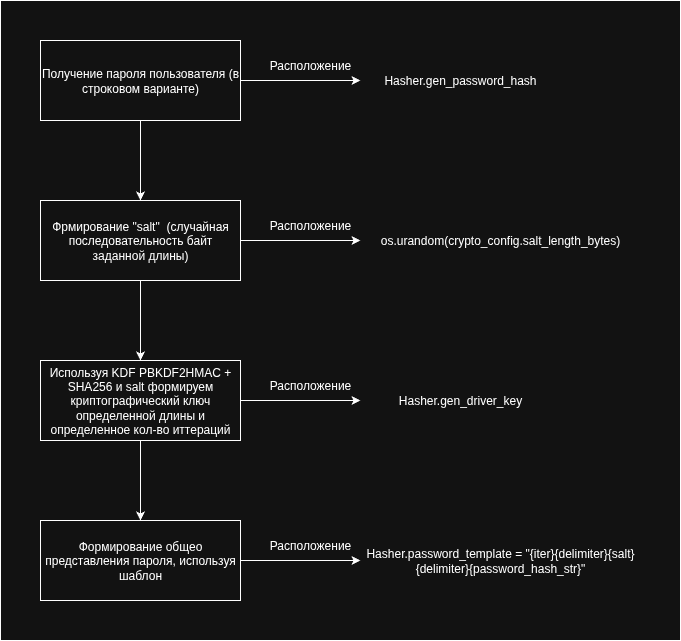

The diagram above was exported from draw.io. Its source (the exported page's mxGraphModel, read from the mxfile embedded in the PNG):
<mxGraphModel dx="1426" dy="759" grid="1" gridSize="10" guides="1" tooltips="1" connect="1" arrows="1" fold="1" page="1" pageScale="1" pageWidth="827" pageHeight="1169" math="0" shadow="0">
  <root>
    <mxCell id="0" />
    <mxCell id="1" parent="0" />
    <mxCell id="yhBD9jsn1YGPVqxVOgx7-21" value="" style="rounded=0;whiteSpace=wrap;html=1;fillColor=none;" vertex="1" parent="1">
      <mxGeometry x="160" y="40" width="680" height="640" as="geometry" />
    </mxCell>
    <mxCell id="yhBD9jsn1YGPVqxVOgx7-2" style="edgeStyle=orthogonalEdgeStyle;rounded=0;orthogonalLoop=1;jettySize=auto;html=1;entryX=0.5;entryY=0;entryDx=0;entryDy=0;exitX=0.5;exitY=1;exitDx=0;exitDy=0;" edge="1" parent="1" source="MmHTGzPOSlLnYk2Rg0g--1" target="yhBD9jsn1YGPVqxVOgx7-1">
      <mxGeometry relative="1" as="geometry" />
    </mxCell>
    <mxCell id="yhBD9jsn1YGPVqxVOgx7-4" style="edgeStyle=orthogonalEdgeStyle;rounded=0;orthogonalLoop=1;jettySize=auto;html=1;entryX=0;entryY=0.5;entryDx=0;entryDy=0;exitX=1;exitY=0.5;exitDx=0;exitDy=0;" edge="1" parent="1" source="MmHTGzPOSlLnYk2Rg0g--1" target="yhBD9jsn1YGPVqxVOgx7-3">
      <mxGeometry relative="1" as="geometry" />
    </mxCell>
    <mxCell id="MmHTGzPOSlLnYk2Rg0g--1" value="Получение пароля пользователя (в строковом варианте)" style="rounded=0;whiteSpace=wrap;html=1;" parent="1" vertex="1">
      <mxGeometry x="200" y="80" width="200" height="80" as="geometry" />
    </mxCell>
    <mxCell id="yhBD9jsn1YGPVqxVOgx7-8" style="edgeStyle=orthogonalEdgeStyle;rounded=0;orthogonalLoop=1;jettySize=auto;html=1;entryX=0;entryY=0.5;entryDx=0;entryDy=0;exitX=1;exitY=0.5;exitDx=0;exitDy=0;" edge="1" parent="1" source="yhBD9jsn1YGPVqxVOgx7-1" target="yhBD9jsn1YGPVqxVOgx7-7">
      <mxGeometry relative="1" as="geometry" />
    </mxCell>
    <mxCell id="yhBD9jsn1YGPVqxVOgx7-10" style="edgeStyle=orthogonalEdgeStyle;rounded=0;orthogonalLoop=1;jettySize=auto;html=1;entryX=0.5;entryY=0;entryDx=0;entryDy=0;exitX=0.5;exitY=1;exitDx=0;exitDy=0;" edge="1" parent="1" source="yhBD9jsn1YGPVqxVOgx7-1" target="yhBD9jsn1YGPVqxVOgx7-9">
      <mxGeometry relative="1" as="geometry" />
    </mxCell>
    <mxCell id="yhBD9jsn1YGPVqxVOgx7-1" value="Фрмирование &quot;salt&quot;&amp;nbsp; (случайная последовательность байт заданной длины)" style="rounded=0;whiteSpace=wrap;html=1;" vertex="1" parent="1">
      <mxGeometry x="200" y="240" width="200" height="80" as="geometry" />
    </mxCell>
    <mxCell id="yhBD9jsn1YGPVqxVOgx7-3" value="Hasher.gen_password_hash" style="text;html=1;align=center;verticalAlign=middle;whiteSpace=wrap;rounded=0;" vertex="1" parent="1">
      <mxGeometry x="520" y="105" width="200" height="30" as="geometry" />
    </mxCell>
    <mxCell id="yhBD9jsn1YGPVqxVOgx7-7" value="os.urandom(crypto_config.salt_length_bytes)" style="text;html=1;align=center;verticalAlign=middle;whiteSpace=wrap;rounded=0;" vertex="1" parent="1">
      <mxGeometry x="520" y="265" width="280" height="30" as="geometry" />
    </mxCell>
    <mxCell id="yhBD9jsn1YGPVqxVOgx7-12" style="edgeStyle=orthogonalEdgeStyle;rounded=0;orthogonalLoop=1;jettySize=auto;html=1;entryX=0;entryY=0.5;entryDx=0;entryDy=0;exitX=1;exitY=0.5;exitDx=0;exitDy=0;" edge="1" parent="1" source="yhBD9jsn1YGPVqxVOgx7-9" target="yhBD9jsn1YGPVqxVOgx7-11">
      <mxGeometry relative="1" as="geometry" />
    </mxCell>
    <mxCell id="yhBD9jsn1YGPVqxVOgx7-14" style="edgeStyle=orthogonalEdgeStyle;rounded=0;orthogonalLoop=1;jettySize=auto;html=1;entryX=0.5;entryY=0;entryDx=0;entryDy=0;exitX=0.5;exitY=1;exitDx=0;exitDy=0;" edge="1" parent="1" source="yhBD9jsn1YGPVqxVOgx7-9" target="yhBD9jsn1YGPVqxVOgx7-13">
      <mxGeometry relative="1" as="geometry" />
    </mxCell>
    <mxCell id="yhBD9jsn1YGPVqxVOgx7-9" value="Используя KDF PBKDF2HMAC + SHA256 и salt формируем криптографический ключ определенной длины и определенное кол-во иттераций" style="rounded=0;whiteSpace=wrap;html=1;" vertex="1" parent="1">
      <mxGeometry x="200" y="400" width="200" height="80" as="geometry" />
    </mxCell>
    <mxCell id="yhBD9jsn1YGPVqxVOgx7-11" value="Hasher.gen_driver_key" style="text;html=1;align=center;verticalAlign=middle;whiteSpace=wrap;rounded=0;" vertex="1" parent="1">
      <mxGeometry x="520" y="425" width="200" height="30" as="geometry" />
    </mxCell>
    <mxCell id="yhBD9jsn1YGPVqxVOgx7-16" style="edgeStyle=orthogonalEdgeStyle;rounded=0;orthogonalLoop=1;jettySize=auto;html=1;entryX=0;entryY=0.5;entryDx=0;entryDy=0;exitX=1;exitY=0.5;exitDx=0;exitDy=0;" edge="1" parent="1" source="yhBD9jsn1YGPVqxVOgx7-13" target="yhBD9jsn1YGPVqxVOgx7-15">
      <mxGeometry relative="1" as="geometry" />
    </mxCell>
    <mxCell id="yhBD9jsn1YGPVqxVOgx7-13" value="Формирование общео представления пароля, используя шаблон" style="rounded=0;whiteSpace=wrap;html=1;" vertex="1" parent="1">
      <mxGeometry x="200" y="560" width="200" height="80" as="geometry" />
    </mxCell>
    <mxCell id="yhBD9jsn1YGPVqxVOgx7-15" value="Hasher.password_template = &quot;{iter}{delimiter}{salt}{delimiter}{password_hash_str}&quot;" style="text;html=1;align=center;verticalAlign=middle;whiteSpace=wrap;rounded=0;" vertex="1" parent="1">
      <mxGeometry x="520" y="577.5" width="280" height="45" as="geometry" />
    </mxCell>
    <mxCell id="yhBD9jsn1YGPVqxVOgx7-17" value="Расположение" style="text;html=1;align=center;verticalAlign=middle;whiteSpace=wrap;rounded=0;" vertex="1" parent="1">
      <mxGeometry x="440" y="90" width="60" height="30" as="geometry" />
    </mxCell>
    <mxCell id="yhBD9jsn1YGPVqxVOgx7-18" value="Расположение" style="text;html=1;align=center;verticalAlign=middle;whiteSpace=wrap;rounded=0;" vertex="1" parent="1">
      <mxGeometry x="440" y="250" width="60" height="30" as="geometry" />
    </mxCell>
    <mxCell id="yhBD9jsn1YGPVqxVOgx7-19" value="Расположение" style="text;html=1;align=center;verticalAlign=middle;whiteSpace=wrap;rounded=0;" vertex="1" parent="1">
      <mxGeometry x="440" y="410" width="60" height="30" as="geometry" />
    </mxCell>
    <mxCell id="yhBD9jsn1YGPVqxVOgx7-20" value="Расположение" style="text;html=1;align=center;verticalAlign=middle;whiteSpace=wrap;rounded=0;" vertex="1" parent="1">
      <mxGeometry x="440" y="570" width="60" height="30" as="geometry" />
    </mxCell>
  </root>
</mxGraphModel>